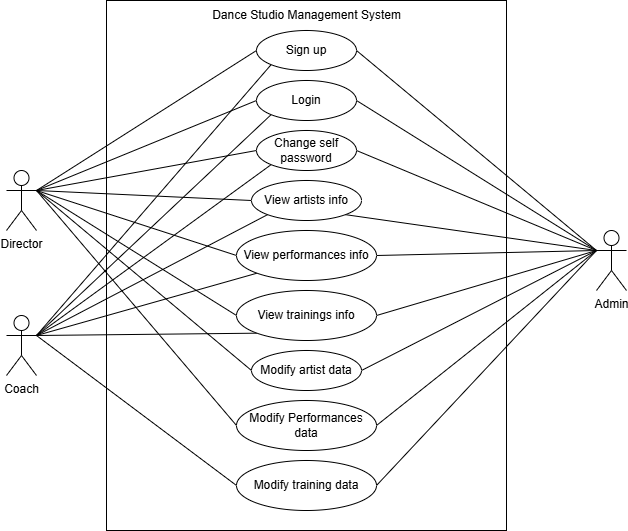

The diagram above was exported from draw.io. Its source (the exported page's mxGraphModel, read from the mxfile embedded in the PNG):
<mxGraphModel dx="1221" dy="618" grid="1" gridSize="10" guides="1" tooltips="1" connect="1" arrows="1" fold="1" page="1" pageScale="1" pageWidth="827" pageHeight="1169" math="0" shadow="0">
  <root>
    <mxCell id="0" />
    <mxCell id="1" parent="0" />
    <mxCell id="80fo60RuOtlfu7Z0B-IH-1" value="" style="rounded=0;whiteSpace=wrap;html=1;fillColor=none;" parent="1" vertex="1">
      <mxGeometry x="200" y="240" width="400" height="530" as="geometry" />
    </mxCell>
    <mxCell id="80fo60RuOtlfu7Z0B-IH-2" style="edgeStyle=none;rounded=0;orthogonalLoop=1;jettySize=auto;html=1;exitX=0;exitY=0.3333333333333333;exitDx=0;exitDy=0;exitPerimeter=0;entryX=1;entryY=0.5;entryDx=0;entryDy=0;endArrow=none;startFill=0;" parent="1" source="80fo60RuOtlfu7Z0B-IH-14" target="80fo60RuOtlfu7Z0B-IH-34" edge="1">
      <mxGeometry relative="1" as="geometry" />
    </mxCell>
    <mxCell id="80fo60RuOtlfu7Z0B-IH-3" style="edgeStyle=none;rounded=0;orthogonalLoop=1;jettySize=auto;html=1;exitX=0;exitY=0.3333333333333333;exitDx=0;exitDy=0;exitPerimeter=0;entryX=1;entryY=0.5;entryDx=0;entryDy=0;endArrow=none;startFill=0;" parent="1" source="80fo60RuOtlfu7Z0B-IH-14" target="80fo60RuOtlfu7Z0B-IH-35" edge="1">
      <mxGeometry relative="1" as="geometry" />
    </mxCell>
    <mxCell id="80fo60RuOtlfu7Z0B-IH-4" style="edgeStyle=none;rounded=0;orthogonalLoop=1;jettySize=auto;html=1;exitX=0;exitY=0.3333333333333333;exitDx=0;exitDy=0;exitPerimeter=0;entryX=1;entryY=1;entryDx=0;entryDy=0;endArrow=none;startFill=0;" parent="1" source="80fo60RuOtlfu7Z0B-IH-14" target="80fo60RuOtlfu7Z0B-IH-38" edge="1">
      <mxGeometry relative="1" as="geometry" />
    </mxCell>
    <mxCell id="80fo60RuOtlfu7Z0B-IH-5" style="edgeStyle=none;rounded=0;orthogonalLoop=1;jettySize=auto;html=1;exitX=0;exitY=0.3333333333333333;exitDx=0;exitDy=0;exitPerimeter=0;entryX=1;entryY=0.5;entryDx=0;entryDy=0;endArrow=none;startFill=0;" parent="1" source="80fo60RuOtlfu7Z0B-IH-14" target="80fo60RuOtlfu7Z0B-IH-39" edge="1">
      <mxGeometry relative="1" as="geometry" />
    </mxCell>
    <mxCell id="80fo60RuOtlfu7Z0B-IH-6" style="edgeStyle=none;rounded=0;orthogonalLoop=1;jettySize=auto;html=1;exitX=0;exitY=0.3333333333333333;exitDx=0;exitDy=0;exitPerimeter=0;entryX=1;entryY=0.5;entryDx=0;entryDy=0;endArrow=none;startFill=0;" parent="1" source="80fo60RuOtlfu7Z0B-IH-14" target="80fo60RuOtlfu7Z0B-IH-40" edge="1">
      <mxGeometry relative="1" as="geometry" />
    </mxCell>
    <mxCell id="80fo60RuOtlfu7Z0B-IH-7" style="edgeStyle=none;rounded=0;orthogonalLoop=1;jettySize=auto;html=1;exitX=0;exitY=0.3333333333333333;exitDx=0;exitDy=0;exitPerimeter=0;entryX=1;entryY=0.5;entryDx=0;entryDy=0;endArrow=none;startFill=0;" parent="1" source="80fo60RuOtlfu7Z0B-IH-14" target="80fo60RuOtlfu7Z0B-IH-43" edge="1">
      <mxGeometry relative="1" as="geometry" />
    </mxCell>
    <mxCell id="80fo60RuOtlfu7Z0B-IH-9" style="edgeStyle=none;rounded=0;orthogonalLoop=1;jettySize=auto;html=1;exitX=0;exitY=0.3333333333333333;exitDx=0;exitDy=0;exitPerimeter=0;entryX=1;entryY=0.5;entryDx=0;entryDy=0;endArrow=none;startFill=0;" parent="1" source="80fo60RuOtlfu7Z0B-IH-14" target="80fo60RuOtlfu7Z0B-IH-42" edge="1">
      <mxGeometry relative="1" as="geometry" />
    </mxCell>
    <mxCell id="80fo60RuOtlfu7Z0B-IH-10" style="edgeStyle=none;rounded=0;orthogonalLoop=1;jettySize=auto;html=1;exitX=0;exitY=0.3333333333333333;exitDx=0;exitDy=0;exitPerimeter=0;entryX=1;entryY=0.5;entryDx=0;entryDy=0;endArrow=none;startFill=0;" parent="1" source="80fo60RuOtlfu7Z0B-IH-14" target="80fo60RuOtlfu7Z0B-IH-45" edge="1">
      <mxGeometry relative="1" as="geometry" />
    </mxCell>
    <mxCell id="80fo60RuOtlfu7Z0B-IH-13" style="edgeStyle=none;rounded=0;orthogonalLoop=1;jettySize=auto;html=1;exitX=0;exitY=0.3333333333333333;exitDx=0;exitDy=0;exitPerimeter=0;entryX=1;entryY=0.5;entryDx=0;entryDy=0;endArrow=none;startFill=0;" parent="1" source="80fo60RuOtlfu7Z0B-IH-14" target="80fo60RuOtlfu7Z0B-IH-47" edge="1">
      <mxGeometry relative="1" as="geometry" />
    </mxCell>
    <mxCell id="80fo60RuOtlfu7Z0B-IH-14" value="Admin" style="shape=umlActor;verticalLabelPosition=bottom;verticalAlign=top;html=1;" parent="1" vertex="1">
      <mxGeometry x="690" y="470" width="30" height="60" as="geometry" />
    </mxCell>
    <mxCell id="80fo60RuOtlfu7Z0B-IH-15" style="edgeStyle=none;rounded=0;orthogonalLoop=1;jettySize=auto;html=1;exitX=1;exitY=0.3333333333333333;exitDx=0;exitDy=0;exitPerimeter=0;entryX=0;entryY=0.5;entryDx=0;entryDy=0;endArrow=none;startFill=0;" parent="1" source="80fo60RuOtlfu7Z0B-IH-24" target="80fo60RuOtlfu7Z0B-IH-35" edge="1">
      <mxGeometry relative="1" as="geometry" />
    </mxCell>
    <mxCell id="80fo60RuOtlfu7Z0B-IH-16" style="edgeStyle=none;rounded=0;orthogonalLoop=1;jettySize=auto;html=1;exitX=1;exitY=0.3333333333333333;exitDx=0;exitDy=0;exitPerimeter=0;entryX=0;entryY=0.5;entryDx=0;entryDy=0;endArrow=none;startFill=0;" parent="1" source="80fo60RuOtlfu7Z0B-IH-24" target="80fo60RuOtlfu7Z0B-IH-38" edge="1">
      <mxGeometry relative="1" as="geometry" />
    </mxCell>
    <mxCell id="80fo60RuOtlfu7Z0B-IH-17" style="edgeStyle=none;rounded=0;orthogonalLoop=1;jettySize=auto;html=1;exitX=1;exitY=0.3333333333333333;exitDx=0;exitDy=0;exitPerimeter=0;entryX=0;entryY=0.5;entryDx=0;entryDy=0;endArrow=none;startFill=0;" parent="1" source="80fo60RuOtlfu7Z0B-IH-24" target="80fo60RuOtlfu7Z0B-IH-39" edge="1">
      <mxGeometry relative="1" as="geometry" />
    </mxCell>
    <mxCell id="80fo60RuOtlfu7Z0B-IH-18" style="edgeStyle=none;rounded=0;orthogonalLoop=1;jettySize=auto;html=1;exitX=1;exitY=0.3333333333333333;exitDx=0;exitDy=0;exitPerimeter=0;entryX=0;entryY=0.5;entryDx=0;entryDy=0;endArrow=none;startFill=0;" parent="1" source="80fo60RuOtlfu7Z0B-IH-24" target="80fo60RuOtlfu7Z0B-IH-40" edge="1">
      <mxGeometry relative="1" as="geometry" />
    </mxCell>
    <mxCell id="80fo60RuOtlfu7Z0B-IH-19" style="edgeStyle=none;rounded=0;orthogonalLoop=1;jettySize=auto;html=1;exitX=1;exitY=0.3333333333333333;exitDx=0;exitDy=0;exitPerimeter=0;entryX=0;entryY=0.5;entryDx=0;entryDy=0;endArrow=none;startFill=0;" parent="1" source="80fo60RuOtlfu7Z0B-IH-24" target="80fo60RuOtlfu7Z0B-IH-43" edge="1">
      <mxGeometry relative="1" as="geometry" />
    </mxCell>
    <mxCell id="80fo60RuOtlfu7Z0B-IH-20" style="edgeStyle=none;rounded=0;orthogonalLoop=1;jettySize=auto;html=1;exitX=1;exitY=0.3333333333333333;exitDx=0;exitDy=0;exitPerimeter=0;endArrow=none;startFill=0;entryX=0;entryY=0.5;entryDx=0;entryDy=0;" parent="1" source="80fo60RuOtlfu7Z0B-IH-24" target="80fo60RuOtlfu7Z0B-IH-42" edge="1">
      <mxGeometry relative="1" as="geometry">
        <mxPoint x="361" y="646" as="targetPoint" />
      </mxGeometry>
    </mxCell>
    <mxCell id="80fo60RuOtlfu7Z0B-IH-22" style="edgeStyle=none;rounded=0;orthogonalLoop=1;jettySize=auto;html=1;exitX=1;exitY=0.3333333333333333;exitDx=0;exitDy=0;exitPerimeter=0;entryX=0;entryY=0.5;entryDx=0;entryDy=0;endArrow=none;startFill=0;" parent="1" source="80fo60RuOtlfu7Z0B-IH-33" target="80fo60RuOtlfu7Z0B-IH-45" edge="1">
      <mxGeometry relative="1" as="geometry" />
    </mxCell>
    <mxCell id="80fo60RuOtlfu7Z0B-IH-23" style="edgeStyle=none;rounded=0;orthogonalLoop=1;jettySize=auto;html=1;exitX=1;exitY=0.3333333333333333;exitDx=0;exitDy=0;exitPerimeter=0;entryX=0;entryY=0.5;entryDx=0;entryDy=0;endArrow=none;startFill=0;" parent="1" source="80fo60RuOtlfu7Z0B-IH-24" target="80fo60RuOtlfu7Z0B-IH-47" edge="1">
      <mxGeometry relative="1" as="geometry" />
    </mxCell>
    <mxCell id="80fo60RuOtlfu7Z0B-IH-24" value="Director" style="shape=umlActor;verticalLabelPosition=bottom;verticalAlign=top;html=1;" parent="1" vertex="1">
      <mxGeometry x="100" y="410" width="30" height="60" as="geometry" />
    </mxCell>
    <mxCell id="80fo60RuOtlfu7Z0B-IH-25" style="edgeStyle=none;rounded=0;orthogonalLoop=1;jettySize=auto;html=1;exitX=1;exitY=0.3333333333333333;exitDx=0;exitDy=0;exitPerimeter=0;entryX=0;entryY=1;entryDx=0;entryDy=0;endArrow=none;startFill=0;" parent="1" source="80fo60RuOtlfu7Z0B-IH-33" target="80fo60RuOtlfu7Z0B-IH-34" edge="1">
      <mxGeometry relative="1" as="geometry" />
    </mxCell>
    <mxCell id="80fo60RuOtlfu7Z0B-IH-26" style="edgeStyle=none;rounded=0;orthogonalLoop=1;jettySize=auto;html=1;exitX=1;exitY=0.3333333333333333;exitDx=0;exitDy=0;exitPerimeter=0;entryX=0;entryY=1;entryDx=0;entryDy=0;endArrow=none;startFill=0;" parent="1" source="80fo60RuOtlfu7Z0B-IH-33" target="80fo60RuOtlfu7Z0B-IH-35" edge="1">
      <mxGeometry relative="1" as="geometry" />
    </mxCell>
    <mxCell id="80fo60RuOtlfu7Z0B-IH-27" style="edgeStyle=none;rounded=0;orthogonalLoop=1;jettySize=auto;html=1;exitX=1;exitY=0.3333333333333333;exitDx=0;exitDy=0;exitPerimeter=0;entryX=0;entryY=1;entryDx=0;entryDy=0;endArrow=none;startFill=0;" parent="1" source="80fo60RuOtlfu7Z0B-IH-33" target="80fo60RuOtlfu7Z0B-IH-38" edge="1">
      <mxGeometry relative="1" as="geometry" />
    </mxCell>
    <mxCell id="80fo60RuOtlfu7Z0B-IH-28" style="edgeStyle=none;rounded=0;orthogonalLoop=1;jettySize=auto;html=1;exitX=1;exitY=0.3333333333333333;exitDx=0;exitDy=0;exitPerimeter=0;entryX=0;entryY=1;entryDx=0;entryDy=0;endArrow=none;startFill=0;" parent="1" source="80fo60RuOtlfu7Z0B-IH-33" target="80fo60RuOtlfu7Z0B-IH-39" edge="1">
      <mxGeometry relative="1" as="geometry" />
    </mxCell>
    <mxCell id="80fo60RuOtlfu7Z0B-IH-29" style="edgeStyle=none;rounded=0;orthogonalLoop=1;jettySize=auto;html=1;exitX=1;exitY=0.3333333333333333;exitDx=0;exitDy=0;exitPerimeter=0;entryX=0;entryY=1;entryDx=0;entryDy=0;endArrow=none;startFill=0;" parent="1" source="80fo60RuOtlfu7Z0B-IH-33" target="80fo60RuOtlfu7Z0B-IH-40" edge="1">
      <mxGeometry relative="1" as="geometry" />
    </mxCell>
    <mxCell id="80fo60RuOtlfu7Z0B-IH-32" style="edgeStyle=none;rounded=0;orthogonalLoop=1;jettySize=auto;html=1;exitX=1;exitY=0.3333333333333333;exitDx=0;exitDy=0;exitPerimeter=0;entryX=0;entryY=1;entryDx=0;entryDy=0;endArrow=none;startFill=0;" parent="1" source="80fo60RuOtlfu7Z0B-IH-33" target="80fo60RuOtlfu7Z0B-IH-47" edge="1">
      <mxGeometry relative="1" as="geometry" />
    </mxCell>
    <mxCell id="80fo60RuOtlfu7Z0B-IH-33" value="Coach" style="shape=umlActor;verticalLabelPosition=bottom;verticalAlign=top;html=1;" parent="1" vertex="1">
      <mxGeometry x="100" y="555" width="30" height="60" as="geometry" />
    </mxCell>
    <mxCell id="80fo60RuOtlfu7Z0B-IH-34" value="Sign up" style="ellipse;whiteSpace=wrap;html=1;" parent="1" vertex="1">
      <mxGeometry x="350" y="270" width="100" height="40" as="geometry" />
    </mxCell>
    <mxCell id="80fo60RuOtlfu7Z0B-IH-35" value="Login" style="ellipse;whiteSpace=wrap;html=1;" parent="1" vertex="1">
      <mxGeometry x="350" y="320" width="100" height="40" as="geometry" />
    </mxCell>
    <mxCell id="80fo60RuOtlfu7Z0B-IH-36" style="edgeStyle=none;rounded=0;orthogonalLoop=1;jettySize=auto;html=1;exitX=1;exitY=0.3333333333333333;exitDx=0;exitDy=0;exitPerimeter=0;entryX=0;entryY=0.5;entryDx=0;entryDy=0;endArrow=none;startFill=0;" parent="1" source="80fo60RuOtlfu7Z0B-IH-24" target="80fo60RuOtlfu7Z0B-IH-34" edge="1">
      <mxGeometry relative="1" as="geometry" />
    </mxCell>
    <mxCell id="80fo60RuOtlfu7Z0B-IH-37" value="Dance Studio Management System" style="text;html=1;align=center;verticalAlign=middle;resizable=0;points=[];autosize=1;strokeColor=none;fillColor=none;" parent="1" vertex="1">
      <mxGeometry x="295" y="240" width="210" height="30" as="geometry" />
    </mxCell>
    <mxCell id="80fo60RuOtlfu7Z0B-IH-38" value="View artists info" style="ellipse;whiteSpace=wrap;html=1;" parent="1" vertex="1">
      <mxGeometry x="345" y="420" width="110" height="40" as="geometry" />
    </mxCell>
    <mxCell id="80fo60RuOtlfu7Z0B-IH-39" value="View performances info" style="ellipse;whiteSpace=wrap;html=1;" parent="1" vertex="1">
      <mxGeometry x="330" y="470" width="140" height="50" as="geometry" />
    </mxCell>
    <mxCell id="80fo60RuOtlfu7Z0B-IH-40" value="View trainings info" style="ellipse;whiteSpace=wrap;html=1;" parent="1" vertex="1">
      <mxGeometry x="330" y="530" width="140" height="50" as="geometry" />
    </mxCell>
    <mxCell id="80fo60RuOtlfu7Z0B-IH-42" value="Modify Performances data" style="ellipse;whiteSpace=wrap;html=1;" parent="1" vertex="1">
      <mxGeometry x="330" y="640" width="140" height="50" as="geometry" />
    </mxCell>
    <mxCell id="80fo60RuOtlfu7Z0B-IH-43" value="Modify artist data" style="ellipse;whiteSpace=wrap;html=1;" parent="1" vertex="1">
      <mxGeometry x="345" y="590" width="110" height="40" as="geometry" />
    </mxCell>
    <mxCell id="80fo60RuOtlfu7Z0B-IH-45" value="Modify training data" style="ellipse;whiteSpace=wrap;html=1;" parent="1" vertex="1">
      <mxGeometry x="330" y="700" width="140" height="50" as="geometry" />
    </mxCell>
    <mxCell id="80fo60RuOtlfu7Z0B-IH-47" value="Change self password" style="ellipse;whiteSpace=wrap;html=1;" parent="1" vertex="1">
      <mxGeometry x="350" y="370" width="100" height="40" as="geometry" />
    </mxCell>
  </root>
</mxGraphModel>